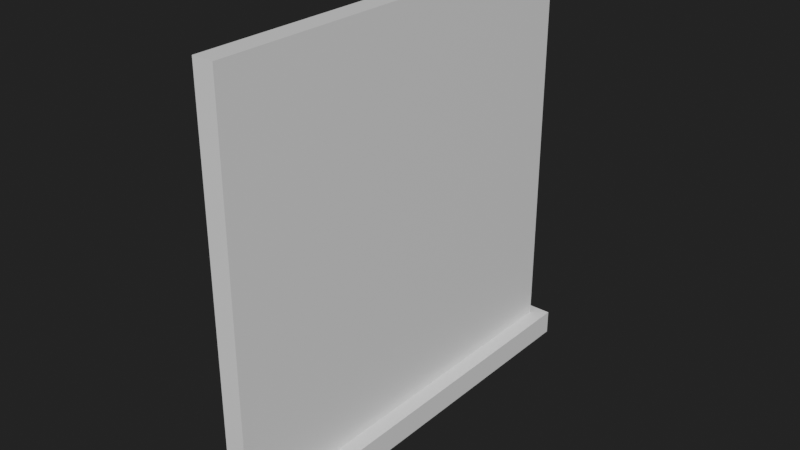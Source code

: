 # Source: LaserRulerSemiMirror.blend  (saved by Blender 2.91.10; exported with 4.5.12 LTS)
import bpy
from mathutils import Matrix  # noqa: F401  (used for matrix-valued properties, if any)

bpy.ops.wm.read_factory_settings(use_empty=True)
scene = bpy.context.scene
scene.name = 'Scene'

# ---- collections
col_collection = bpy.data.collections.new('Collection'); scene.collection.children.link(col_collection)

# ---- materials (node trees are filled in below, after node groups)
mat_semimirror = bpy.data.materials.new('SemiMirror')
mat_plastic = bpy.data.materials.new('Plastic')

# ---- material node trees
mat_semimirror.use_nodes = True; mat_semimirror.node_tree.nodes.clear()
_N = mat_semimirror.node_tree.nodes; _L = mat_semimirror.node_tree.links
n0 = _N.new('ShaderNodeBsdfPrincipled'); n0.name = 'Principled BSDF'; n0.location = (10, 300)
n0.distribution = 'GGX'
n0.subsurface_method = 'BURLEY'
n0.inputs[3].default_value = 1.45
n0.inputs[27].default_value = (0.0, 0.0, 0.0, 1.0)
n0.inputs[28].default_value = 1.0
n1 = _N.new('ShaderNodeOutputMaterial'); n1.name = 'Material Output'; n1.location = (300, 300)
_L.new(n0.outputs[0], n1.inputs[0])
n1.is_active_output = True
mat_plastic.use_nodes = True; mat_plastic.node_tree.nodes.clear()
_N = mat_plastic.node_tree.nodes; _L = mat_plastic.node_tree.links
n0 = _N.new('ShaderNodeBsdfPrincipled'); n0.name = 'Principled BSDF'; n0.location = (10, 300)
n0.distribution = 'GGX'
n0.subsurface_method = 'BURLEY'
n0.inputs[3].default_value = 1.45
n0.inputs[27].default_value = (0.0, 0.0, 0.0, 1.0)
n0.inputs[28].default_value = 1.0
n1 = _N.new('ShaderNodeOutputMaterial'); n1.name = 'Material Output'; n1.location = (300, 300)
_L.new(n0.outputs[0], n1.inputs[0])
n1.is_active_output = True

# ---- world
world_world = bpy.data.worlds.new('World'); scene.world = world_world
world_world.use_nodes = True; world_world.node_tree.nodes.clear()
_N = world_world.node_tree.nodes; _L = world_world.node_tree.links
n0 = _N.new('ShaderNodeOutputWorld'); n0.name = 'World Output'; n0.location = (300, 300)
n1 = _N.new('ShaderNodeBackground'); n1.name = 'Background'; n1.location = (10, 300)
n1.inputs[0].default_value = (0.01599, 0.01599, 0.01599, 1.0)
_L.new(n1.outputs[0], n0.inputs[0])
n0.is_active_output = True
world_world.color = (0.05088, 0.05088, 0.05088)
world_world.use_sun_shadow = False
world_world.sun_shadow_jitter_overblur = 0.0

# ---- meshes
me_cube_004 = bpy.data.meshes.new('Cube.004')
me_cube_004.from_pydata([(-0.1269, -1.053, -1.0), (-0.05, -1.0, 1.0), (-0.1269, 1.053, -1.0), (-0.05, 1.0, 1.0), (0.1269, -1.053, -1.0), (0.05, -1.0, 1.0), (0.1269, 1.053, -1.0), (0.05, 1.0, 1.0), (-0.1269, -1.053, -0.8832), (-0.1269, 1.053, -0.8832), (0.1269, 1.053, -0.8832), (0.1269, -1.053, -0.8832), (-0.05, -1.0, -0.8832), (-0.05, 1.0, -0.8832), (0.05, 1.0, -0.8832), (0.05, -1.0, -0.8832)], [], [(12, 1, 3, 13), (13, 3, 7, 14), (14, 7, 5, 15), (15, 5, 1, 12), (2, 6, 4, 0), (7, 3, 1, 5), (4, 11, 8, 0), (6, 10, 11, 4), (2, 9, 10, 6), (0, 8, 9, 2), (11, 15, 12, 8), (10, 14, 15, 11), (9, 13, 14, 10), (8, 12, 13, 9)])
me_cube_004.polygons.foreach_set('material_index', [0, 0, 0, 0, 1, 0, 1, 1, 1, 1, 1, 1, 1, 1])
_uv = me_cube_004.uv_layers.new(name='UVMap')
_uv.uv.foreach_set('vector', [0.3896, 0.0, 0.625, 0.0, 0.625, 0.25, 0.3896, 0.25, 0.3896, 0.25, 0.625, 0.25, 0.625, 0.5, 0.3896, 0.5, 0.3896, 0.5, 0.625, 0.5, 0.625, 0.75, 0.3896, 0.75, 0.3896, 0.75, 0.625, 0.75, 0.625, 1.0, 0.3896, 1.0, 0.125, 0.5, 0.375, 0.5, 0.375, 0.75, 0.125, 0.75, 0.625, 0.5, 0.875, 0.5, 0.875, 0.75, 0.625, 0.75, 0.375, 0.75, 0.3896, 0.75, 0.3896, 1.0, 0.375, 1.0, 0.375, 0.5, 0.3896, 0.5, 0.3896, 0.75, 0.375, 0.75, 0.375, 0.25, 0.3896, 0.25, 0.3896, 0.5, 0.375, 0.5, 0.375, 0.0, 0.3896, 0.0, 0.3896, 0.25, 0.375, 0.25, 0.3896, 0.75, 0.3896, 0.75, 0.3896, 1.0, 0.3896, 1.0, 0.3896, 0.5, 0.3896, 0.5, 0.3896, 0.75, 0.3896, 0.75, 0.3896, 0.25, 0.3896, 0.25, 0.3896, 0.5, 0.3896, 0.5, 0.3896, 0.0, 0.3896, 0.0, 0.3896, 0.25, 0.3896, 0.25])
me_cube_004.materials.append(mat_semimirror)
me_cube_004.materials.append(mat_plastic)
me_cube_004.use_remesh_fix_poles = True
me_cube_004.use_remesh_preserve_attributes = False
me_cube_004.use_mirror_vertex_groups = False
me_cube_004.update()

# ---- objects
ob_cube_001 = bpy.data.objects.new('Cube.001', me_cube_004)

# ---- transforms, parenting, visibility, modifiers, constraints
ob_cube_001.location = (0.0, 0.0, 0.0)
ob_cube_001.lineart.crease_threshold = 0.0

# ---- collection membership
col_collection.objects.link(ob_cube_001)

# ---- scene / render settings (as saved in the file)
scene.frame_start = 1; scene.frame_end = 250; scene.frame_set(1)
scene.render.engine = 'CYCLES'
scene.cycles.use_denoising = False
scene.cycles.samples = 128
scene.cycles.sampling_pattern = 'TABULATED_SOBOL'
scene.cycles.use_adaptive_sampling = False
scene.cycles.use_light_tree = False
scene.view_settings.view_transform = 'Filmic'
scene.unit_settings.scale_length = 0.01
bpy.context.view_layer.update()

# ---- added for rendering (the .blend has no active camera and no usable light): camera, sun
cam_auto = bpy.data.cameras.new('AutoCamera')
cam_auto.lens = 50.0
cam_auto.sensor_width = 36.0
cam_auto.clip_end = 1000.0
ob_auto_camera = bpy.data.objects.new('AutoCamera', cam_auto)
scene.collection.objects.link(ob_auto_camera)
ob_auto_camera.location = (2.69686, -3.23623, 2.15749)
ob_auto_camera.rotation_euler = (1.09748, -7.21219e-08, 0.694738)
scene.camera = ob_auto_camera
light_auto_sun = bpy.data.lights.new('AutoSun', 'SUN')
light_auto_sun.energy = 3.0
light_auto_sun.angle = 0.0523599
ob_auto_sun = bpy.data.objects.new('AutoSun', light_auto_sun)
scene.collection.objects.link(ob_auto_sun)
ob_auto_sun.rotation_euler = (0.872665, 0.174533, 0.523599)
bpy.context.view_layer.update()
